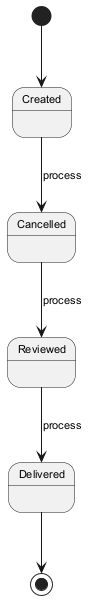

The diagram above was rendered by PlantUML. Its source (embedded in the PNG):
@startuml
skinparam defaultFontSize 11
[*] --> Created
Created --> Cancelled : process
Cancelled --> Reviewed : process
Reviewed --> Delivered : process
Delivered --> [*]
@enduml